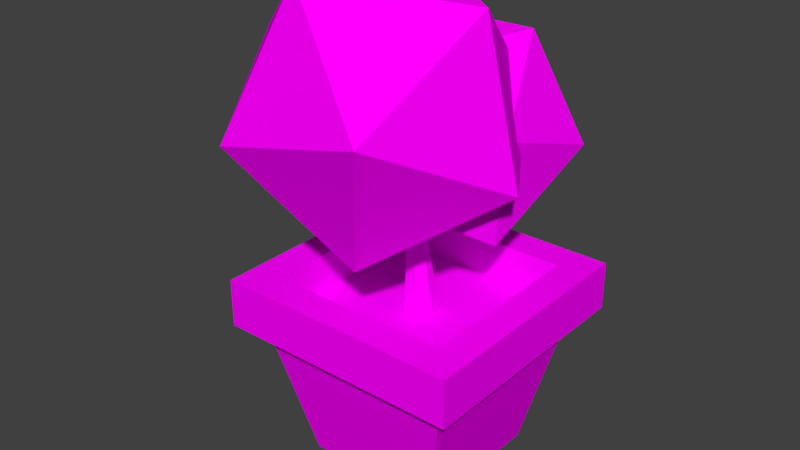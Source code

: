 # Source: vase03.blend  (saved by Blender 2.79.0; exported with 4.5.12 LTS)
import bpy
from mathutils import Matrix  # noqa: F401  (used for matrix-valued properties, if any)

bpy.ops.wm.read_factory_settings(use_empty=True)
scene = bpy.context.scene
scene.name = 'Scene'

# ---- collections
col_collection_1 = bpy.data.collections.new('Collection 1'); scene.collection.children.link(col_collection_1)

# ---- images (referenced by path relative to the original .blend; pixels are not part of the script)
import os
ASSET_DIR = os.environ.get("B2B_ASSET_DIR", "")  # directory of the original .blend (textures are referenced by path, not embedded)
HERE = os.path.dirname(os.path.abspath(__file__))  # packed textures are extracted next to this script under _unpacked/

def load_image(name, relpath, width, height, colorspace="sRGB"):
    """Load a texture the original file referenced (path relative to the .blend, or extracted next to this script)."""
    p = next((c for c in (os.path.join(HERE, relpath), os.path.join(ASSET_DIR, relpath)) if relpath and os.path.exists(c)), "")
    if p:
        img = bpy.data.images.load(p, check_existing=True)
        img.name = name
    else:  # same state as the original file: an image datablock whose file is absent (Cycles renders it pink)
        img = bpy.data.images.new(name, width, height)
        img.source = "FILE"
        img.filepath = "//" + (relpath or name)
    img.colorspace_settings.name = colorspace
    return img
img_texturecolors_png = load_image('textureColors.png', 'textureColors.png', 1024, 1024, 'sRGB')

# ---- materials (node trees are filled in below, after node groups)
mat_material = bpy.data.materials.new('Material')
mat_material.alpha_threshold = 0.0
mat_material.roughness = 0.5

# ---- material node trees
mat_material.use_nodes = True; mat_material.node_tree.nodes.clear()
_N = mat_material.node_tree.nodes; _L = mat_material.node_tree.links
n0 = _N.new('ShaderNodeOutputMaterial'); n0.name = 'Material Output'; n0.location = (300, 300)
n1 = _N.new('ShaderNodeBsdfDiffuse'); n1.name = 'Diffuse BSDF'; n1.location = (10, 300)
n2 = _N.new('ShaderNodeTexImage'); n2.name = 'Image Texture'; n2.location = (-180, 300)
n2.width = 140
n2.image = img_texturecolors_png
_L.new(n1.outputs[0], n0.inputs[0])
_L.new(n2.outputs[0], n1.inputs[0])
n0.is_active_output = True

# ---- world
world_world = bpy.data.worlds.new('World'); scene.world = world_world
world_world.color = (0.05088, 0.05088, 0.05088)
world_world.use_sun_shadow = False
world_world.sun_shadow_jitter_overblur = 0.0
world_world.cycles.sampling_method = 'MANUAL'

# ---- meshes
me_cube = bpy.data.meshes.new('Cube')
me_cube.from_pydata([(-0.6875, -0.6875, 1.192e-06), (-1.2, -1.2, 1.422), (-0.6875, 0.6875, 1.192e-06), (-1.2, 1.2, 1.422), (0.6875, -0.6875, 1.192e-06), (1.2, -1.2, 1.422), (0.6875, 0.6875, 1.192e-06), (1.2, 1.2, 1.422), (-1.0, -1.0, 1.422), (-1.0, 1.0, 1.422), (1.0, 1.0, 1.422), (1.0, -1.0, 1.422), (-0.886, -0.886, 1.891), (-0.886, 0.886, 1.891), (0.886, 0.886, 1.891), (0.886, -0.886, 1.891), (-1.2, -1.2, 1.891), (-1.2, 1.2, 1.891), (1.2, 1.2, 1.891), (1.2, -1.2, 1.891), (-0.886, -0.886, 1.504), (-0.886, 0.886, 1.504), (0.886, 0.886, 1.504), (0.886, -0.886, 1.504), (0.005662, 0.1743, 1.504), (-0.05819, 0.1125, 2.163), (0.1378, 0.1106, 1.504), (0.01978, 0.07335, 2.187), (0.1705, -0.03238, 1.504), (0.03904, -0.0147, 2.192), (0.07901, -0.1471, 1.504), (-0.01492, -0.08532, 2.176), (-0.06768, -0.1471, 1.504), (-0.1015, -0.08532, 2.151), (-0.1591, -0.03238, 1.504), (-0.1554, -0.0147, 2.134), (-0.1265, 0.1106, 1.504), (-0.1362, 0.07335, 2.14), (-0.01335, 0.07862, 2.42), (-0.09924, 0.1213, 2.442), (0.007865, -0.0172, 2.415), (-0.05157, -0.09405, 2.43), (-0.1469, -0.09405, 2.454), (-0.2063, -0.0172, 2.469), (-0.1851, 0.07862, 2.463), (0.0267, 0.08909, 2.595), (-0.07187, 0.1386, 2.624), (0.05104, -0.02217, 2.588), (-0.01717, -0.1114, 2.608), (-0.1266, -0.1114, 2.64), (-0.1948, -0.02217, 2.661), (-0.1704, 0.08909, 2.653), (0.03253, 0.06852, 2.815), (-0.03995, 0.1045, 2.834), (0.05043, -0.01241, 2.811), (0.0002728, -0.07731, 2.824), (-0.08017, -0.07731, 2.844), (-0.1303, -0.01241, 2.857), (-0.1124, 0.06852, 2.852), (0.051, 0.05299, 2.969), (0.005662, 0.07882, 2.998), (0.0622, -0.005055, 2.962), (0.03082, -0.05161, 2.982), (-0.0195, -0.05161, 3.014), (-0.05087, -0.005055, 3.034), (-0.03968, 0.05299, 3.027), (-1.201, -0.2228, 2.494), (0.07844, -0.9677, 2.33), (-0.9287, -1.428, 3.326), (-1.551, -0.2228, 3.942), (-0.9287, 0.9825, 3.326), (0.07844, 0.5221, 2.33), (0.5195, -1.428, 3.676), (-0.4876, -0.9677, 4.673), (-0.4876, 0.5221, 4.673), (0.5637, 0.691, 3.594), (1.142, -0.2228, 3.06), (0.7921, -0.2228, 4.508), (0.152, 0.9983, 2.516), (-0.3743, -0.003187, 2.508), (-0.759, 0.7504, 3.152), (0.1404, 1.265, 3.623), (1.081, 0.83, 3.152), (0.7629, 0.04603, 2.391), (-0.7112, -0.3551, 3.42), (-0.393, 0.4289, 4.181), (0.7442, 0.4781, 4.181), (0.9164, -0.08328, 3.42), (0.2294, -0.7904, 2.949), (0.2179, -0.5233, 4.055)], [], [(0, 8, 9, 2), (2, 9, 10, 6), (6, 10, 11, 4), (4, 11, 8, 0), (2, 6, 4, 0), (5, 7, 18, 19), (1, 3, 9, 8), (3, 7, 10, 9), (7, 5, 11, 10), (5, 1, 8, 11), (15, 14, 22, 23), (3, 1, 16, 17), (1, 5, 19, 16), (7, 3, 17, 18), (12, 13, 17, 16), (13, 14, 18, 17), (14, 15, 19, 18), (15, 12, 16, 19), (22, 21, 20, 23), (13, 12, 20, 21), (12, 15, 23, 20), (14, 13, 21, 22), (24, 25, 27, 26), (26, 27, 29, 28), (28, 29, 31, 30), (30, 31, 33, 32), (32, 33, 35, 34), (31, 29, 40, 41), (34, 35, 37, 36), (36, 37, 25, 24), (24, 26, 28, 30, 32, 34, 36), (44, 43, 50, 51), (37, 35, 43, 44), (33, 31, 41, 42), (25, 37, 44, 39), (29, 27, 38, 40), (35, 33, 42, 43), (27, 25, 39, 38), (46, 51, 58, 53), (42, 41, 48, 49), (40, 38, 45, 47), (39, 44, 51, 46), (43, 42, 49, 50), (41, 40, 47, 48), (38, 39, 46, 45), (56, 55, 62, 63), (50, 49, 56, 57), (48, 47, 54, 55), (45, 46, 53, 52), (51, 50, 57, 58), (49, 48, 55, 56), (47, 45, 52, 54), (59, 60, 65, 64, 63, 62, 61), (54, 52, 59, 61), (53, 58, 65, 60), (57, 56, 63, 64), (55, 54, 61, 62), (52, 53, 60, 59), (58, 57, 64, 65), (66, 67, 68), (67, 66, 71), (66, 68, 69), (66, 69, 70), (66, 70, 71), (67, 71, 76), (68, 67, 72), (69, 68, 73), (70, 69, 74), (71, 70, 75), (67, 76, 72), (68, 72, 73), (69, 73, 74), (70, 74, 75), (71, 75, 76), (72, 76, 77), (73, 72, 77), (74, 73, 77), (75, 74, 77), (76, 75, 77), (78, 79, 80), (79, 78, 83), (78, 80, 81), (78, 81, 82), (78, 82, 83), (79, 83, 88), (80, 79, 84), (81, 80, 85), (82, 81, 86), (83, 82, 87), (79, 88, 84), (80, 84, 85), (81, 85, 86), (82, 86, 87), (83, 87, 88), (84, 88, 89), (85, 84, 89), (86, 85, 89), (87, 86, 89), (88, 87, 89)])
_uv = me_cube.uv_layers.new(name='UVMap')
_uv.uv.foreach_set('vector', [0.2295, 0.1518, 0.2767, 0.1518, 0.2767, 0.199, 0.2295, 0.199, 0.2295, 0.1518, 0.2767, 0.1518, 0.2767, 0.199, 0.2295, 0.199, 0.2295, 0.1518, 0.2767, 0.1518, 0.2767, 0.199, 0.2295, 0.199, 0.2295, 0.1518, 0.2767, 0.1518, 0.2767, 0.199, 0.2295, 0.199, 0.2295, 0.1518, 0.2767, 0.1518, 0.2767, 0.199, 0.2295, 0.199, 0.2295, 0.1518, 0.2767, 0.1518, 0.2767, 0.199, 0.2295, 0.199, 0.2295, 0.1518, 0.2767, 0.1518, 0.2767, 0.199, 0.2295, 0.199, 0.2295, 0.1518, 0.2767, 0.1518, 0.2767, 0.199, 0.2295, 0.199, 0.2295, 0.1518, 0.2767, 0.1518, 0.2767, 0.199, 0.2295, 0.199, 0.2295, 0.1518, 0.2767, 0.1518, 0.2767, 0.199, 0.2295, 0.199, 0.2295, 0.1518, 0.2767, 0.1518, 0.2767, 0.199, 0.2295, 0.199, 0.2295, 0.1518, 0.2767, 0.1518, 0.2767, 0.199, 0.2295, 0.199, 0.2295, 0.1518, 0.2767, 0.1518, 0.2767, 0.199, 0.2295, 0.199, 0.2295, 0.1518, 0.2767, 0.1518, 0.2767, 0.199, 0.2295, 0.199, 0.2295, 0.1518, 0.2767, 0.1518, 0.2767, 0.199, 0.2295, 0.199, 0.2295, 0.1518, 0.2767, 0.1518, 0.2767, 0.199, 0.2295, 0.199, 0.2295, 0.1518, 0.2767, 0.1518, 0.2767, 0.199, 0.2295, 0.199, 0.2295, 0.1518, 0.2767, 0.1518, 0.2767, 0.199, 0.2295, 0.199, 0.3732, 0.9188, 0.4204, 0.9188, 0.4204, 0.9659, 0.3732, 0.9659, 0.2295, 0.1518, 0.2767, 0.1518, 0.2767, 0.199, 0.2295, 0.199, 0.2295, 0.1518, 0.2767, 0.1518, 0.2767, 0.199, 0.2295, 0.199, 0.2295, 0.1518, 0.2767, 0.1518, 0.2767, 0.199, 0.2295, 0.199, 0.1611, 0.03497, 0.2069, 0.03497, 0.2069, 0.08079, 0.1611, 0.08079, 0.1611, 0.03497, 0.2069, 0.03497, 0.2069, 0.08079, 0.1611, 0.08079, 0.1611, 0.03497, 0.2069, 0.03497, 0.2069, 0.08079, 0.1611, 0.08079, 0.1611, 0.03497, 0.2069, 0.03497, 0.2069, 0.08079, 0.1611, 0.08079, 0.1611, 0.03497, 0.2069, 0.03497, 0.2069, 0.08079, 0.1611, 0.08079, 0.1611, 0.03497, 0.2069, 0.03497, 0.2069, 0.08079, 0.1611, 0.08079, 0.1611, 0.03497, 0.2069, 0.03497, 0.2069, 0.08079, 0.1611, 0.08079, 0.1611, 0.03497, 0.2069, 0.03497, 0.2069, 0.08079, 0.1611, 0.08079, 0.184, 0.08079, 0.2019, 0.07216, 0.2064, 0.05278, 0.194, 0.03724, 0.1741, 0.03724, 0.1617, 0.05278, 0.1661, 0.07216, 0.1611, 0.03497, 0.2069, 0.03497, 0.2069, 0.08079, 0.1611, 0.08079, 0.1611, 0.03497, 0.2069, 0.03497, 0.2069, 0.08079, 0.1611, 0.08079, 0.1611, 0.03497, 0.2069, 0.03497, 0.2069, 0.08079, 0.1611, 0.08079, 0.1611, 0.03497, 0.2069, 0.03497, 0.2069, 0.08079, 0.1611, 0.08079, 0.1611, 0.03497, 0.2069, 0.03497, 0.2069, 0.08079, 0.1611, 0.08079, 0.1611, 0.03497, 0.2069, 0.03497, 0.2069, 0.08079, 0.1611, 0.08079, 0.1611, 0.03497, 0.2069, 0.03497, 0.2069, 0.08079, 0.1611, 0.08079, 0.1611, 0.03497, 0.2069, 0.03497, 0.2069, 0.08079, 0.1611, 0.08079, 0.1611, 0.03497, 0.2069, 0.03497, 0.2069, 0.08079, 0.1611, 0.08079, 0.1611, 0.03497, 0.2069, 0.03497, 0.2069, 0.08079, 0.1611, 0.08079, 0.1611, 0.03497, 0.2069, 0.03497, 0.2069, 0.08079, 0.1611, 0.08079, 0.1611, 0.03497, 0.2069, 0.03497, 0.2069, 0.08079, 0.1611, 0.08079, 0.1611, 0.03497, 0.2069, 0.03497, 0.2069, 0.08079, 0.1611, 0.08079, 0.1611, 0.03497, 0.2069, 0.03497, 0.2069, 0.08079, 0.1611, 0.08079, 0.1611, 0.03497, 0.2069, 0.03497, 0.2069, 0.08079, 0.1611, 0.08079, 0.1611, 0.03497, 0.2069, 0.03497, 0.2069, 0.08079, 0.1611, 0.08079, 0.1611, 0.03497, 0.2069, 0.03497, 0.2069, 0.08079, 0.1611, 0.08079, 0.1611, 0.03497, 0.2069, 0.03497, 0.2069, 0.08079, 0.1611, 0.08079, 0.1611, 0.03497, 0.2069, 0.03497, 0.2069, 0.08079, 0.1611, 0.08079, 0.1611, 0.03497, 0.2069, 0.03497, 0.2069, 0.08079, 0.1611, 0.08079, 0.1611, 0.03497, 0.2069, 0.03497, 0.2069, 0.08079, 0.1611, 0.08079, 0.184, 0.08079, 0.2019, 0.07216, 0.2064, 0.05278, 0.194, 0.03724, 0.1741, 0.03724, 0.1617, 0.05278, 0.1661, 0.07216, 0.1611, 0.03497, 0.2069, 0.03497, 0.2069, 0.08079, 0.1611, 0.08079, 0.1611, 0.03497, 0.2069, 0.03497, 0.2069, 0.08079, 0.1611, 0.08079, 0.1611, 0.03497, 0.2069, 0.03497, 0.2069, 0.08079, 0.1611, 0.08079, 0.1611, 0.03497, 0.2069, 0.03497, 0.2069, 0.08079, 0.1611, 0.08079, 0.1611, 0.03497, 0.2069, 0.03497, 0.2069, 0.08079, 0.1611, 0.08079, 0.1611, 0.03497, 0.2069, 0.03497, 0.2069, 0.08079, 0.1611, 0.08079, 0.01291, 0.8211, 0.05279, 0.8211, 0.05279, 0.8609, 0.01291, 0.8211, 0.05279, 0.8211, 0.05279, 0.8609, 0.01291, 0.8211, 0.05279, 0.8211, 0.05279, 0.8609, 0.01291, 0.8211, 0.05279, 0.8211, 0.05279, 0.8609, 0.01291, 0.8211, 0.05279, 0.8211, 0.05279, 0.8609, 0.01291, 0.8211, 0.05279, 0.8211, 0.05279, 0.8609, 0.01291, 0.8211, 0.05279, 0.8211, 0.05279, 0.8609, 0.01291, 0.8211, 0.05279, 0.8211, 0.05279, 0.8609, 0.01291, 0.8211, 0.05279, 0.8211, 0.05279, 0.8609, 0.01291, 0.8211, 0.05279, 0.8211, 0.05279, 0.8609, 0.01291, 0.8211, 0.05279, 0.8211, 0.05279, 0.8609, 0.01291, 0.8211, 0.05279, 0.8211, 0.05279, 0.8609, 0.01291, 0.8211, 0.05279, 0.8211, 0.05279, 0.8609, 0.01291, 0.8211, 0.05279, 0.8211, 0.05279, 0.8609, 0.01291, 0.8211, 0.05279, 0.8211, 0.05279, 0.8609, 0.01291, 0.8211, 0.05279, 0.8211, 0.05279, 0.8609, 0.01291, 0.8211, 0.05279, 0.8211, 0.05279, 0.8609, 0.01291, 0.8211, 0.05279, 0.8211, 0.05279, 0.8609, 0.01291, 0.8211, 0.05279, 0.8211, 0.05279, 0.8609, 0.01291, 0.8211, 0.05279, 0.8211, 0.05279, 0.8609, 0.01291, 0.8211, 0.05279, 0.8211, 0.05279, 0.8609, 0.01291, 0.8211, 0.05279, 0.8211, 0.05279, 0.8609, 0.01291, 0.8211, 0.05279, 0.8211, 0.05279, 0.8609, 0.01291, 0.8211, 0.05279, 0.8211, 0.05279, 0.8609, 0.01291, 0.8211, 0.05279, 0.8211, 0.05279, 0.8609, 0.01291, 0.8211, 0.05279, 0.8211, 0.05279, 0.8609, 0.01291, 0.8211, 0.05279, 0.8211, 0.05279, 0.8609, 0.01291, 0.8211, 0.05279, 0.8211, 0.05279, 0.8609, 0.01291, 0.8211, 0.05279, 0.8211, 0.05279, 0.8609, 0.01291, 0.8211, 0.05279, 0.8211, 0.05279, 0.8609, 0.01291, 0.8211, 0.05279, 0.8211, 0.05279, 0.8609, 0.01291, 0.8211, 0.05279, 0.8211, 0.05279, 0.8609, 0.01291, 0.8211, 0.05279, 0.8211, 0.05279, 0.8609, 0.01291, 0.8211, 0.05279, 0.8211, 0.05279, 0.8609, 0.01291, 0.8211, 0.05279, 0.8211, 0.05279, 0.8609, 0.01291, 0.8211, 0.05279, 0.8211, 0.05279, 0.8609, 0.01291, 0.8211, 0.05279, 0.8211, 0.05279, 0.8609, 0.01291, 0.8211, 0.05279, 0.8211, 0.05279, 0.8609, 0.01291, 0.8211, 0.05279, 0.8211, 0.05279, 0.8609, 0.01291, 0.8211, 0.05279, 0.8211, 0.05279, 0.8609])
me_cube.materials.append(mat_material)
me_cube.use_remesh_preserve_volume = False
me_cube.use_remesh_preserve_attributes = False
me_cube.use_mirror_vertex_groups = False
me_cube.update()

# ---- objects
ob_cube = bpy.data.objects.new('Cube', me_cube)

# ---- transforms, parenting, visibility, modifiers, constraints
ob_cube.location = (0.0, 0.0, 0.0)
ob_cube.scale = (0.1, 0.1, 0.1)
ob_cube.lineart.crease_threshold = 0.0

# ---- collection membership
col_collection_1.objects.link(ob_cube)

# ---- scene / render settings (as saved in the file)
scene.frame_start = 1; scene.frame_end = 250; scene.frame_set(2)
scene.render.engine = 'CYCLES'
scene.render.resolution_percentage = 50
scene.render.dither_intensity = 0.0
scene.cycles.use_denoising = False
scene.cycles.samples = 128
scene.cycles.sampling_pattern = 'TABULATED_SOBOL'
scene.cycles.use_adaptive_sampling = False
scene.cycles.use_light_tree = False
scene.cycles.blur_glossy = 0.0
scene.cycles.sample_clamp_indirect = 0.0
scene.view_settings.view_transform = 'Standard'
bpy.context.view_layer.update()

# ---- added for rendering (the .blend has no active camera and no usable light): camera, sun
cam_auto = bpy.data.cameras.new('AutoCamera')
cam_auto.lens = 50.0
cam_auto.sensor_width = 36.0
cam_auto.clip_end = 1000.0
ob_auto_camera = bpy.data.objects.new('AutoCamera', cam_auto)
scene.collection.objects.link(ob_auto_camera)
ob_auto_camera.location = (0.542629, -0.680363, 0.681788)
ob_auto_camera.rotation_euler = (1.09748, -7.21219e-08, 0.694738)
scene.camera = ob_auto_camera
light_auto_sun = bpy.data.lights.new('AutoSun', 'SUN')
light_auto_sun.energy = 3.0
light_auto_sun.angle = 0.0523599
ob_auto_sun = bpy.data.objects.new('AutoSun', light_auto_sun)
scene.collection.objects.link(ob_auto_sun)
ob_auto_sun.rotation_euler = (0.872665, 0.174533, 0.523599)
bpy.context.view_layer.update()

